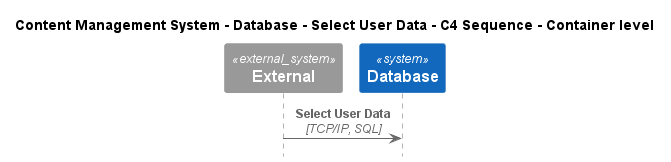

The diagram above was rendered by PlantUML. Its source (embedded in the PNG):
@startuml
!include ..\..\..\..\..\.c4s\C4_Sequence.puml

title Content Management System - Database - Select User Data - C4 Sequence - Container level

System_Ext(C4InterFlow.SoftwareSystems.ExternalSystem, "External", "")
System(ContentManagementSystem.SoftwareSystems.Database, "Database", "Stores user registration information, data, access logs, etc.")

Rel(C4InterFlow.SoftwareSystems.ExternalSystem, ContentManagementSystem.SoftwareSystems.Database, "Select User Data", "TCP/IP, SQL")


@enduml